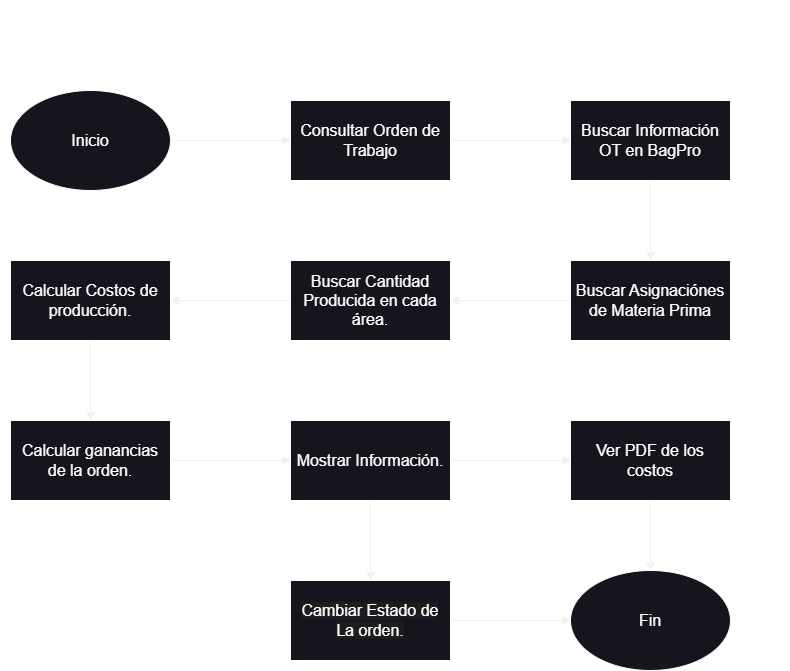

The diagram above was exported from draw.io. Its source (the exported page's mxGraphModel, read from the mxfile embedded in the PNG):
<mxGraphModel dx="1311" dy="1134" grid="1" gridSize="10" guides="1" tooltips="1" connect="1" arrows="1" fold="1" page="1" pageScale="1" pageWidth="850" pageHeight="1400" math="0" shadow="0">
  <root>
    <mxCell id="0" />
    <mxCell id="1" parent="0" />
    <mxCell id="3RkYIvh3s4hH2SQYKXba-3" value="Reporte de Costos" style="text;strokeColor=none;fillColor=none;html=1;fontSize=24;fontStyle=1;verticalAlign=middle;align=center;fontFamily=Helvetica;fontColor=#FFFFFF;" vertex="1" parent="1">
      <mxGeometry x="30" y="20" width="790" height="40" as="geometry" />
    </mxCell>
    <mxCell id="3RkYIvh3s4hH2SQYKXba-13" style="edgeStyle=none;shape=connector;rounded=0;orthogonalLoop=1;jettySize=auto;html=1;entryX=0;entryY=0.5;entryDx=0;entryDy=0;labelBackgroundColor=default;strokeColor=default;fontFamily=Helvetica;fontSize=16;fontColor=#FFFFFF;endArrow=classic;exitX=1;exitY=0.5;exitDx=0;exitDy=0;" edge="1" parent="1" source="3RkYIvh3s4hH2SQYKXba-35" target="3RkYIvh3s4hH2SQYKXba-37">
      <mxGeometry relative="1" as="geometry">
        <mxPoint x="425" y="174.99999999999977" as="sourcePoint" />
        <mxPoint x="570.0000000000009" y="174.99999999999977" as="targetPoint" />
      </mxGeometry>
    </mxCell>
    <mxCell id="3RkYIvh3s4hH2SQYKXba-12" style="edgeStyle=none;shape=connector;rounded=0;orthogonalLoop=1;jettySize=auto;html=1;exitX=0.5;exitY=1;exitDx=0;exitDy=0;labelBackgroundColor=default;strokeColor=default;fontFamily=Helvetica;fontSize=16;fontColor=#FFFFFF;endArrow=classic;" edge="1" parent="1">
      <mxGeometry relative="1" as="geometry">
        <mxPoint x="650" y="529.9999999999998" as="sourcePoint" />
        <mxPoint x="650" y="529.9999999999998" as="targetPoint" />
      </mxGeometry>
    </mxCell>
    <mxCell id="3RkYIvh3s4hH2SQYKXba-36" style="edgeStyle=none;shape=connector;rounded=0;orthogonalLoop=1;jettySize=auto;html=1;entryX=0;entryY=0.5;entryDx=0;entryDy=0;labelBackgroundColor=default;strokeColor=default;fontFamily=Helvetica;fontSize=16;fontColor=#FFFFFF;endArrow=classic;" edge="1" parent="1" source="3RkYIvh3s4hH2SQYKXba-30" target="3RkYIvh3s4hH2SQYKXba-35">
      <mxGeometry relative="1" as="geometry" />
    </mxCell>
    <mxCell id="3RkYIvh3s4hH2SQYKXba-30" value="Inicio" style="ellipse;whiteSpace=wrap;html=1;rounded=0;fillStyle=solid;strokeColor=#FFFFFF;fontFamily=Helvetica;fontSize=16;fontColor=#FFFFFF;fillColor=default;" vertex="1" parent="1">
      <mxGeometry x="40" y="110" width="160" height="100" as="geometry" />
    </mxCell>
    <mxCell id="3RkYIvh3s4hH2SQYKXba-31" style="edgeStyle=none;shape=connector;rounded=0;orthogonalLoop=1;jettySize=auto;html=1;exitX=0.5;exitY=1;exitDx=0;exitDy=0;labelBackgroundColor=default;strokeColor=default;fontFamily=Helvetica;fontSize=16;fontColor=#FFFFFF;endArrow=classic;" edge="1" parent="1">
      <mxGeometry relative="1" as="geometry">
        <mxPoint x="650" y="529.9999999999998" as="sourcePoint" />
        <mxPoint x="650" y="529.9999999999998" as="targetPoint" />
      </mxGeometry>
    </mxCell>
    <mxCell id="3RkYIvh3s4hH2SQYKXba-32" value="Fin" style="ellipse;whiteSpace=wrap;html=1;rounded=0;fillStyle=solid;strokeColor=#FFFFFF;fontFamily=Helvetica;fontSize=16;fontColor=#FFFFFF;fillColor=default;" vertex="1" parent="1">
      <mxGeometry x="600" y="590" width="160" height="100" as="geometry" />
    </mxCell>
    <mxCell id="3RkYIvh3s4hH2SQYKXba-35" value="Consultar Orden de Trabajo" style="rounded=0;whiteSpace=wrap;html=1;fillStyle=solid;strokeColor=#FFFFFF;fontFamily=Helvetica;fontSize=16;fontColor=#FFFFFF;fillColor=default;" vertex="1" parent="1">
      <mxGeometry x="320" y="120" width="160" height="80" as="geometry" />
    </mxCell>
    <mxCell id="3RkYIvh3s4hH2SQYKXba-42" style="edgeStyle=none;shape=connector;rounded=0;orthogonalLoop=1;jettySize=auto;html=1;labelBackgroundColor=default;strokeColor=default;fontFamily=Helvetica;fontSize=16;fontColor=#FFFFFF;endArrow=classic;entryX=0.5;entryY=0;entryDx=0;entryDy=0;" edge="1" parent="1" source="3RkYIvh3s4hH2SQYKXba-37" target="3RkYIvh3s4hH2SQYKXba-38">
      <mxGeometry relative="1" as="geometry">
        <mxPoint x="640" y="269.9999999999998" as="targetPoint" />
      </mxGeometry>
    </mxCell>
    <mxCell id="3RkYIvh3s4hH2SQYKXba-37" value="Buscar Información OT en BagPro" style="rounded=0;whiteSpace=wrap;html=1;fillStyle=solid;strokeColor=#FFFFFF;fontFamily=Helvetica;fontSize=16;fontColor=#FFFFFF;fillColor=default;" vertex="1" parent="1">
      <mxGeometry x="600" y="120" width="160" height="80" as="geometry" />
    </mxCell>
    <mxCell id="3RkYIvh3s4hH2SQYKXba-43" style="edgeStyle=none;shape=connector;rounded=0;orthogonalLoop=1;jettySize=auto;html=1;entryX=1;entryY=0.5;entryDx=0;entryDy=0;labelBackgroundColor=default;strokeColor=default;fontFamily=Helvetica;fontSize=16;fontColor=#FFFFFF;endArrow=classic;" edge="1" parent="1" source="3RkYIvh3s4hH2SQYKXba-38" target="3RkYIvh3s4hH2SQYKXba-41">
      <mxGeometry relative="1" as="geometry" />
    </mxCell>
    <mxCell id="3RkYIvh3s4hH2SQYKXba-38" value="Buscar Asignaciónes de Materia Prima" style="rounded=0;whiteSpace=wrap;html=1;fillStyle=solid;strokeColor=#FFFFFF;fontFamily=Helvetica;fontSize=16;fontColor=#FFFFFF;fillColor=default;" vertex="1" parent="1">
      <mxGeometry x="600" y="280" width="160" height="80" as="geometry" />
    </mxCell>
    <mxCell id="3RkYIvh3s4hH2SQYKXba-45" style="edgeStyle=none;shape=connector;rounded=0;orthogonalLoop=1;jettySize=auto;html=1;entryX=1;entryY=0.5;entryDx=0;entryDy=0;labelBackgroundColor=default;strokeColor=default;fontFamily=Helvetica;fontSize=16;fontColor=#FFFFFF;endArrow=classic;" edge="1" parent="1" source="3RkYIvh3s4hH2SQYKXba-41" target="3RkYIvh3s4hH2SQYKXba-44">
      <mxGeometry relative="1" as="geometry" />
    </mxCell>
    <mxCell id="3RkYIvh3s4hH2SQYKXba-41" value="Buscar Cantidad Producida en cada área." style="rounded=0;whiteSpace=wrap;html=1;fillStyle=solid;strokeColor=#FFFFFF;fontFamily=Helvetica;fontSize=16;fontColor=#FFFFFF;fillColor=default;" vertex="1" parent="1">
      <mxGeometry x="320" y="280" width="160" height="80" as="geometry" />
    </mxCell>
    <mxCell id="3RkYIvh3s4hH2SQYKXba-47" style="edgeStyle=none;shape=connector;rounded=0;orthogonalLoop=1;jettySize=auto;html=1;entryX=0.5;entryY=0;entryDx=0;entryDy=0;labelBackgroundColor=default;strokeColor=default;fontFamily=Helvetica;fontSize=16;fontColor=#FFFFFF;endArrow=classic;" edge="1" parent="1" source="3RkYIvh3s4hH2SQYKXba-44" target="3RkYIvh3s4hH2SQYKXba-46">
      <mxGeometry relative="1" as="geometry" />
    </mxCell>
    <mxCell id="3RkYIvh3s4hH2SQYKXba-44" value="Calcular Costos de producción." style="rounded=0;whiteSpace=wrap;html=1;fillStyle=solid;strokeColor=#FFFFFF;fontFamily=Helvetica;fontSize=16;fontColor=#FFFFFF;fillColor=default;" vertex="1" parent="1">
      <mxGeometry x="40" y="280" width="160" height="80" as="geometry" />
    </mxCell>
    <mxCell id="3RkYIvh3s4hH2SQYKXba-49" style="edgeStyle=none;shape=connector;rounded=0;orthogonalLoop=1;jettySize=auto;html=1;entryX=0;entryY=0.5;entryDx=0;entryDy=0;labelBackgroundColor=default;strokeColor=default;fontFamily=Helvetica;fontSize=16;fontColor=#FFFFFF;endArrow=classic;" edge="1" parent="1" source="3RkYIvh3s4hH2SQYKXba-46" target="3RkYIvh3s4hH2SQYKXba-48">
      <mxGeometry relative="1" as="geometry" />
    </mxCell>
    <mxCell id="3RkYIvh3s4hH2SQYKXba-46" value="Calcular ganancias de la orden." style="rounded=0;whiteSpace=wrap;html=1;fillStyle=solid;strokeColor=#FFFFFF;fontFamily=Helvetica;fontSize=16;fontColor=#FFFFFF;fillColor=default;" vertex="1" parent="1">
      <mxGeometry x="40" y="440" width="160" height="80" as="geometry" />
    </mxCell>
    <mxCell id="3RkYIvh3s4hH2SQYKXba-51" style="edgeStyle=none;shape=connector;rounded=0;orthogonalLoop=1;jettySize=auto;html=1;entryX=0;entryY=0.5;entryDx=0;entryDy=0;labelBackgroundColor=default;strokeColor=default;fontFamily=Helvetica;fontSize=16;fontColor=#FFFFFF;endArrow=classic;" edge="1" parent="1" source="3RkYIvh3s4hH2SQYKXba-48" target="3RkYIvh3s4hH2SQYKXba-50">
      <mxGeometry relative="1" as="geometry" />
    </mxCell>
    <mxCell id="3RkYIvh3s4hH2SQYKXba-57" style="edgeStyle=none;shape=connector;rounded=0;orthogonalLoop=1;jettySize=auto;html=1;entryX=0.5;entryY=0;entryDx=0;entryDy=0;labelBackgroundColor=default;strokeColor=default;fontFamily=Helvetica;fontSize=16;fontColor=#FFFFFF;endArrow=classic;" edge="1" parent="1" source="3RkYIvh3s4hH2SQYKXba-48" target="3RkYIvh3s4hH2SQYKXba-53">
      <mxGeometry relative="1" as="geometry" />
    </mxCell>
    <mxCell id="3RkYIvh3s4hH2SQYKXba-48" value="Mostrar Información." style="rounded=0;whiteSpace=wrap;html=1;fillStyle=solid;strokeColor=#FFFFFF;fontFamily=Helvetica;fontSize=16;fontColor=#FFFFFF;fillColor=default;" vertex="1" parent="1">
      <mxGeometry x="320" y="440" width="160" height="80" as="geometry" />
    </mxCell>
    <mxCell id="3RkYIvh3s4hH2SQYKXba-52" style="edgeStyle=none;shape=connector;rounded=0;orthogonalLoop=1;jettySize=auto;html=1;entryX=0.5;entryY=0;entryDx=0;entryDy=0;labelBackgroundColor=default;strokeColor=default;fontFamily=Helvetica;fontSize=16;fontColor=#FFFFFF;endArrow=classic;" edge="1" parent="1" source="3RkYIvh3s4hH2SQYKXba-50" target="3RkYIvh3s4hH2SQYKXba-32">
      <mxGeometry relative="1" as="geometry" />
    </mxCell>
    <mxCell id="3RkYIvh3s4hH2SQYKXba-50" value="Ver PDF de los costos" style="rounded=0;whiteSpace=wrap;html=1;fillStyle=solid;strokeColor=#FFFFFF;fontFamily=Helvetica;fontSize=16;fontColor=#FFFFFF;fillColor=default;" vertex="1" parent="1">
      <mxGeometry x="600" y="440" width="160" height="80" as="geometry" />
    </mxCell>
    <mxCell id="3RkYIvh3s4hH2SQYKXba-54" style="edgeStyle=none;shape=connector;rounded=0;orthogonalLoop=1;jettySize=auto;html=1;entryX=0;entryY=0.5;entryDx=0;entryDy=0;labelBackgroundColor=default;strokeColor=default;fontFamily=Helvetica;fontSize=16;fontColor=#FFFFFF;endArrow=classic;" edge="1" parent="1" source="3RkYIvh3s4hH2SQYKXba-53" target="3RkYIvh3s4hH2SQYKXba-32">
      <mxGeometry relative="1" as="geometry" />
    </mxCell>
    <mxCell id="3RkYIvh3s4hH2SQYKXba-53" value="&lt;span style=&quot;color: rgb(255, 255, 255); font-family: Helvetica; font-size: 16px; font-style: normal; font-variant-ligatures: normal; font-variant-caps: normal; font-weight: 400; letter-spacing: normal; orphans: 2; text-align: center; text-indent: 0px; text-transform: none; widows: 2; word-spacing: 0px; -webkit-text-stroke-width: 0px; background-color: rgb(27, 29, 30); text-decoration-thickness: initial; text-decoration-style: initial; text-decoration-color: initial; float: none; display: inline !important;&quot;&gt;Cambiar Estado de La orden.&lt;/span&gt;" style="rounded=0;whiteSpace=wrap;html=1;fillStyle=solid;strokeColor=#FFFFFF;fontFamily=Helvetica;fontSize=16;fontColor=#FFFFFF;fillColor=default;" vertex="1" parent="1">
      <mxGeometry x="320" y="600" width="160" height="80" as="geometry" />
    </mxCell>
  </root>
</mxGraphModel>